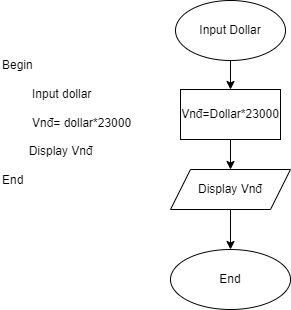

The diagram above was exported from draw.io. Its source (the exported page's mxGraphModel, read from the mxfile embedded in the PNG):
<mxGraphModel dx="868" dy="450" grid="1" gridSize="10" guides="1" tooltips="1" connect="1" arrows="1" fold="1" page="1" pageScale="1" pageWidth="827" pageHeight="1169" math="0" shadow="0">
  <root>
    <mxCell id="WIyWlLk6GJQsqaUBKTNV-0" />
    <mxCell id="WIyWlLk6GJQsqaUBKTNV-1" parent="WIyWlLk6GJQsqaUBKTNV-0" />
    <mxCell id="fOLoHBhOPGecgObmZzKD-0" value="Begin &lt;br/&gt;&lt;br&gt;&amp;nbsp; &amp;nbsp; &amp;nbsp; &amp;nbsp; &amp;nbsp;Input  dollar&lt;br/&gt;&lt;br&gt;&amp;nbsp; &amp;nbsp; &amp;nbsp; &amp;nbsp; &amp;nbsp;Vnđ= dollar*23000&lt;br/&gt;&lt;br&gt;&amp;nbsp; &amp;nbsp; &amp;nbsp; &amp;nbsp; Display Vnđ &lt;br/&gt;&lt;br&gt;End" style="text;whiteSpace=wrap;html=1;" vertex="1" parent="WIyWlLk6GJQsqaUBKTNV-1">
      <mxGeometry x="30" y="71" width="140" height="169" as="geometry" />
    </mxCell>
    <mxCell id="fOLoHBhOPGecgObmZzKD-1" value="End" style="ellipse;whiteSpace=wrap;html=1;" vertex="1" parent="WIyWlLk6GJQsqaUBKTNV-1">
      <mxGeometry x="200" y="269" width="120" height="60" as="geometry" />
    </mxCell>
    <mxCell id="fOLoHBhOPGecgObmZzKD-7" style="edgeStyle=orthogonalEdgeStyle;rounded=0;orthogonalLoop=1;jettySize=auto;html=1;" edge="1" parent="WIyWlLk6GJQsqaUBKTNV-1" source="fOLoHBhOPGecgObmZzKD-2" target="fOLoHBhOPGecgObmZzKD-3">
      <mxGeometry relative="1" as="geometry" />
    </mxCell>
    <mxCell id="fOLoHBhOPGecgObmZzKD-2" value="Input Dollar" style="ellipse;whiteSpace=wrap;html=1;" vertex="1" parent="WIyWlLk6GJQsqaUBKTNV-1">
      <mxGeometry x="205" y="20" width="110" height="60" as="geometry" />
    </mxCell>
    <mxCell id="fOLoHBhOPGecgObmZzKD-8" style="edgeStyle=orthogonalEdgeStyle;rounded=0;orthogonalLoop=1;jettySize=auto;html=1;entryX=0.5;entryY=0;entryDx=0;entryDy=0;" edge="1" parent="WIyWlLk6GJQsqaUBKTNV-1" source="fOLoHBhOPGecgObmZzKD-3" target="fOLoHBhOPGecgObmZzKD-4">
      <mxGeometry relative="1" as="geometry" />
    </mxCell>
    <mxCell id="fOLoHBhOPGecgObmZzKD-3" value="Vnđ=Dollar*23000" style="rounded=0;whiteSpace=wrap;html=1;" vertex="1" parent="WIyWlLk6GJQsqaUBKTNV-1">
      <mxGeometry x="210" y="109" width="100" height="50" as="geometry" />
    </mxCell>
    <mxCell id="fOLoHBhOPGecgObmZzKD-9" value="" style="edgeStyle=orthogonalEdgeStyle;rounded=0;orthogonalLoop=1;jettySize=auto;html=1;" edge="1" parent="WIyWlLk6GJQsqaUBKTNV-1" source="fOLoHBhOPGecgObmZzKD-4" target="fOLoHBhOPGecgObmZzKD-1">
      <mxGeometry relative="1" as="geometry" />
    </mxCell>
    <mxCell id="fOLoHBhOPGecgObmZzKD-4" value="Display Vnđ" style="shape=parallelogram;perimeter=parallelogramPerimeter;whiteSpace=wrap;html=1;fixedSize=1;" vertex="1" parent="WIyWlLk6GJQsqaUBKTNV-1">
      <mxGeometry x="200" y="189" width="120" height="40" as="geometry" />
    </mxCell>
    <mxCell id="fOLoHBhOPGecgObmZzKD-5" style="edgeStyle=orthogonalEdgeStyle;rounded=0;orthogonalLoop=1;jettySize=auto;html=1;exitX=0.5;exitY=1;exitDx=0;exitDy=0;" edge="1" parent="WIyWlLk6GJQsqaUBKTNV-1" source="fOLoHBhOPGecgObmZzKD-2" target="fOLoHBhOPGecgObmZzKD-2">
      <mxGeometry relative="1" as="geometry" />
    </mxCell>
  </root>
</mxGraphModel>